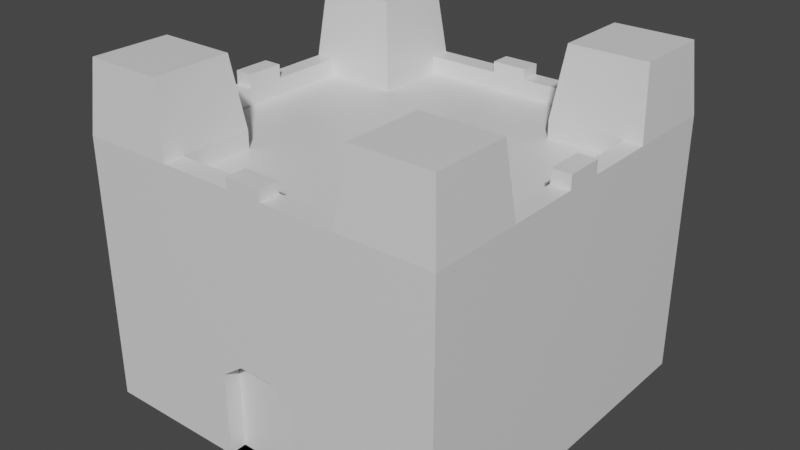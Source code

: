 # Source: Castle.blend  (saved by Blender 2.82.7; exported with 4.5.12 LTS)
import bpy
from mathutils import Matrix  # noqa: F401  (used for matrix-valued properties, if any)

bpy.ops.wm.read_factory_settings(use_empty=True)
scene = bpy.context.scene
scene.name = 'Scene'

# ---- collections
col_collection = bpy.data.collections.new('Collection'); scene.collection.children.link(col_collection)

# ---- materials (node trees are filled in below, after node groups)
mat_material = bpy.data.materials.new('Material')
mat_material.alpha_threshold = 0.0
mat_material.use_transparent_shadow = False
mat_material.line_color = (0.0, 0.0, 0.0, 1.0)

# ---- material node trees
mat_material.use_nodes = True; mat_material.node_tree.nodes.clear()
_N = mat_material.node_tree.nodes; _L = mat_material.node_tree.links
n0 = _N.new('ShaderNodeOutputMaterial'); n0.name = 'Material Output'; n0.location = (300, 300)
n1 = _N.new('ShaderNodeBsdfPrincipled'); n1.name = 'Principled BSDF'; n1.location = (10, 300)
n1.distribution = 'GGX'
n1.subsurface_method = 'BURLEY'
n1.inputs[2].default_value = 0.4
n1.inputs[3].default_value = 1.45
n1.inputs[27].default_value = (0.0, 0.0, 0.0, 1.0)
n1.inputs[28].default_value = 1.0
_L.new(n1.outputs[0], n0.inputs[0])
n0.is_active_output = True

# ---- world
world_world = bpy.data.worlds.new('World'); scene.world = world_world
world_world.use_nodes = True; world_world.node_tree.nodes.clear()
_N = world_world.node_tree.nodes; _L = world_world.node_tree.links
n0 = _N.new('ShaderNodeOutputWorld'); n0.name = 'World Output'; n0.location = (300, 300)
n1 = _N.new('ShaderNodeBackground'); n1.name = 'Background'; n1.location = (10, 300)
n1.inputs[0].default_value = (0.05088, 0.05088, 0.05088, 1.0)
_L.new(n1.outputs[0], n0.inputs[0])
n0.is_active_output = True
world_world.color = (0.05088, 0.05088, 0.05088)
world_world.use_sun_shadow = False
world_world.sun_shadow_jitter_overblur = 0.0

# ---- meshes
me_cube = bpy.data.meshes.new('Cube')
me_cube.from_pydata([(1.0, -0.5, -0.5043), (0.0, -0.5, 0.8326), (1.0, -1.0, 0.8326), (1.0, -1.0, -0.5043), (0.5, -1.0, 0.8326), (0.0, -0.5, -0.5043), (1.0, -0.5, 0.8326), (0.5, -1.0, -0.5043), (0.5, -0.5, 0.8326), (0.0, -1.0, 0.8326), (0.0, -1.0, -0.5043), (0.5, -0.5, -0.5043), (0.5, 0.0, -0.5043), (0.5, 0.0, 0.8326), (1.0, 0.0, 0.8326), (1.0, 0.0, -0.5043), (0.0, 0.0, -0.5043), (0.0, 0.0, 0.8326), (0.5, -0.8883, -0.5043), (0.5, -0.8883, 0.8326), (1.0, -0.8883, 0.8326), (1.0, -0.8883, -0.5043), (0.0, -0.8883, -0.5043), (0.0, -0.8883, 0.8326), (0.8983, -1.0, 0.8326), (0.8983, -1.0, -0.5043), (0.8983, -0.5, -0.5043), (0.8983, -0.5, 0.8326), (0.8983, 0.0, 0.8326), (0.8983, 0.0, -0.5043), (0.9679, -0.9674, 1.3), (0.8983, -0.8883, -0.5043), (1.0, -1.0, 0.9251), (0.5, -1.0, 0.9251), (1.0, -0.5, 0.9251), (0.5, -0.5, 0.9251), (0.0, -1.0, 0.9251), (1.0, 0.0, 0.9251), (0.5, -0.8883, 0.9251), (1.0, -0.8883, 0.9251), (0.0, -0.8883, 0.9251), (0.8983, -1.0, 0.9251), (0.8983, -0.5, 0.9251), (0.8983, 0.0, 0.9251), (0.09614, -0.5, -0.5043), (0.5479, -0.9674, 1.3), (0.9679, -0.5474, 1.3), (0.5479, -0.5474, 1.3), (0.5479, -0.8735, 1.3), (0.9679, -0.8735, 1.3), (0.8825, -0.9674, 1.3), (0.8825, -0.5474, 1.3), (0.8825, -0.8735, 1.3), (0.09614, -1.0, 0.8326), (0.09614, -0.5, 0.8326), (0.09614, -1.0, -0.5043), (0.09614, 0.0, 0.8326), (0.09614, 0.0, -0.5043), (0.09614, -0.8883, 0.8326), (0.09614, -0.8883, -0.5043), (0.09614, -1.0, 0.9251), (0.09614, -0.8883, 0.9251), (0.0, -0.1021, 0.8326), (0.0, -0.1021, -0.5043), (1.0, -0.1021, 0.8326), (1.0, -0.1021, -0.5043), (0.5, -0.1021, 0.8326), (0.5, -0.1021, -0.5043), (0.8983, -0.1021, 0.8326), (0.8983, -0.1021, -0.5043), (1.0, -0.1021, 0.9251), (0.8983, -0.1021, 0.9251), (0.09614, -0.1021, 0.8326), (0.09614, -0.1021, -0.5043), (1.0, 0.0, 0.9985), (0.8983, 0.0, 0.9985), (1.0, -0.1021, 0.9985), (0.8983, -0.1021, 0.9985), (0.0, -1.0, 0.9836), (0.0, -0.8883, 0.9836), (0.09614, -1.0, 0.9836), (0.09614, -0.8883, 0.9836), (0.5, -1.0, 0.03836), (1.0, -1.0, 0.03836), (1.0, -0.5, 0.03836), (0.0, -1.0, 0.03836), (1.0, 0.0, 0.03836), (1.0, -0.8883, 0.03836), (0.8983, -1.0, 0.03836), (0.09614, -1.0, 0.03836), (1.0, -0.1021, 0.03836), (0.2148, -0.5, 0.8326), (0.2148, -1.0, -0.5043), (0.2148, 0.0, 0.8326), (0.2148, -0.8883, 0.8326), (0.2148, -0.8883, 0.9251), (0.2148, -0.5, -0.5043), (0.2148, -1.0, 0.8326), (0.2148, 0.0, -0.5043), (0.2148, -0.8883, -0.5043), (0.2148, -1.0, 0.9251), (0.2148, -0.1021, 0.8326), (0.2148, -0.1021, -0.5043), (0.2148, -1.0, -0.04869), (0.0, -0.9082, 0.03836), (0.0, -0.9082, -0.5043), (0.09614, -0.9082, -0.5043), (0.09614, -0.9082, 0.03836), (0.2148, -0.9082, -0.04869), (0.2148, -0.9082, -0.5043)], [], [(99, 18, 7, 92), (31, 21, 3, 25), (87, 20, 2, 83), (102, 67, 11, 96), (88, 24, 4, 82), (27, 8, 35, 42), (89, 53, 9, 85), (2, 20, 39, 32), (69, 65, 0, 26), (90, 64, 6, 84), (68, 66, 8, 27), (72, 62, 1, 54), (54, 1, 23, 58), (14, 28, 43, 37), (84, 6, 20, 87), (26, 0, 21, 31), (96, 11, 18, 99), (11, 26, 31, 18), (58, 23, 40, 61), (97, 4, 33, 100), (67, 69, 26, 11), (4, 24, 41, 33), (83, 2, 24, 88), (18, 31, 25, 7), (33, 41, 50, 45), (40, 36, 78, 79), (41, 32, 30, 50), (34, 42, 51, 46), (70, 71, 42, 34), (39, 34, 46, 49), (68, 27, 42, 71), (24, 2, 32, 41), (8, 19, 38, 35), (64, 14, 37, 70), (23, 9, 36, 40), (20, 6, 34, 39), (52, 48, 45, 50), (51, 47, 48, 52), (46, 51, 52, 49), (49, 52, 50, 30), (35, 38, 48, 47), (42, 35, 47, 51), (32, 39, 49, 30), (38, 33, 45, 48), (95, 61, 60, 100), (9, 53, 60, 36), (94, 58, 61, 95), (5, 44, 59, 22), (91, 54, 58, 94), (101, 72, 54, 91), (103, 97, 53, 89), (63, 73, 44, 5), (22, 59, 55, 10), (16, 57, 73, 63), (93, 56, 72, 101), (6, 64, 70, 34), (28, 68, 71, 43), (71, 70, 76, 77), (12, 29, 69, 67), (56, 17, 62, 72), (28, 13, 66, 68), (86, 14, 64, 90), (29, 15, 65, 69), (98, 12, 67, 102), (74, 75, 77, 76), (37, 43, 75, 74), (70, 37, 74, 76), (43, 71, 77, 75), (81, 79, 78, 80), (61, 40, 79, 81), (60, 61, 81, 80), (36, 60, 80, 78), (15, 86, 90, 65), (92, 103, 108, 109), (3, 83, 88, 25), (0, 84, 87, 21), (65, 90, 84, 0), (103, 89, 107, 108), (25, 88, 82, 7), (21, 87, 83, 3), (7, 82, 103, 92), (57, 98, 102, 73), (13, 93, 101, 66), (82, 4, 97, 103), (66, 101, 91, 8), (8, 91, 94, 19), (19, 94, 95, 38), (38, 95, 100, 33), (53, 97, 100, 60), (44, 96, 99, 59), (73, 102, 96, 44), (59, 99, 92, 55), (109, 108, 107, 106), (106, 107, 104, 105), (10, 55, 106, 105), (55, 92, 109, 106), (89, 85, 104, 107)])
_uv = me_cube.uv_layers.new(name='UVMap')
_uv.uv.foreach_set('vector', [0.2768, 0.736, 0.3125, 0.736, 0.3125, 0.75, 0.2768, 0.75, 0.3623, 0.736, 0.375, 0.736, 0.375, 0.75, 0.3623, 0.75, 0.4765, 0.736, 0.625, 0.736, 0.625, 0.75, 0.4765, 0.75, 0.2768, 0.6378, 0.3125, 0.6378, 0.3125, 0.6875, 0.2768, 0.6875, 0.4765, 0.7627, 0.625, 0.7627, 0.625, 0.8125, 0.4765, 0.8125, 0.6377, 0.6875, 0.6875, 0.6875, 0.6875, 0.6875, 0.6377, 0.6875, 0.4765, 0.863, 0.625, 0.863, 0.625, 0.875, 0.4765, 0.875, 0.625, 0.75, 0.625, 0.736, 0.625, 0.736, 0.625, 0.75, 0.3623, 0.6378, 0.375, 0.6378, 0.375, 0.6875, 0.3623, 0.6875, 0.4765, 0.6378, 0.625, 0.6378, 0.625, 0.6875, 0.4765, 0.6875, 0.6377, 0.6378, 0.6875, 0.6378, 0.6875, 0.6875, 0.6377, 0.6875, 0.738, 0.6378, 0.75, 0.6378, 0.75, 0.6875, 0.738, 0.6875, 0.738, 0.6875, 0.75, 0.6875, 0.75, 0.736, 0.738, 0.736, 0.0, 0.0, 0.0, 0.0, 0.0, 0.0, 0.0, 0.0, 0.4765, 0.6875, 0.625, 0.6875, 0.625, 0.736, 0.4765, 0.736, 0.3623, 0.6875, 0.375, 0.6875, 0.375, 0.736, 0.3623, 0.736, 0.2768, 0.6875, 0.3125, 0.6875, 0.3125, 0.736, 0.2768, 0.736, 0.3125, 0.6875, 0.3623, 0.6875, 0.3623, 0.736, 0.3125, 0.736, 0.738, 0.736, 0.75, 0.736, 0.75, 0.736, 0.738, 0.736, 0.625, 0.8482, 0.625, 0.8125, 0.625, 0.8125, 0.625, 0.8482, 0.3125, 0.6378, 0.3623, 0.6378, 0.3623, 0.6875, 0.3125, 0.6875, 0.625, 0.8125, 0.625, 0.7627, 0.625, 0.7627, 0.625, 0.8125, 0.4765, 0.75, 0.625, 0.75, 0.625, 0.7627, 0.4765, 0.7627, 0.3125, 0.736, 0.3623, 0.736, 0.3623, 0.75, 0.3125, 0.75, 0.625, 0.8125, 0.625, 0.7627, 0.625, 0.7627, 0.625, 0.8125, 0.0, 0.0, 0.0, 0.0, 0.0, 0.0, 0.0, 0.0, 0.625, 0.7627, 0.625, 0.75, 0.625, 0.75, 0.625, 0.7627, 0.625, 0.6875, 0.6377, 0.6875, 0.6377, 0.6875, 0.625, 0.6875, 0.625, 0.6378, 0.6377, 0.6378, 0.6377, 0.6875, 0.625, 0.6875, 0.625, 0.736, 0.625, 0.6875, 0.625, 0.6875, 0.625, 0.736, 0.6377, 0.6378, 0.6377, 0.6875, 0.6377, 0.6875, 0.6377, 0.6378, 0.625, 0.7627, 0.625, 0.75, 0.625, 0.75, 0.625, 0.7627, 0.6875, 0.6875, 0.6875, 0.736, 0.6875, 0.736, 0.6875, 0.6875, 0.625, 0.6378, 0.625, 0.625, 0.625, 0.625, 0.625, 0.6378, 0.0, 0.0, 0.0, 0.0, 0.0, 0.0, 0.0, 0.0, 0.625, 0.736, 0.625, 0.6875, 0.625, 0.6875, 0.625, 0.736, 0.6377, 0.736, 0.6875, 0.736, 0.6875, 0.75, 0.6377, 0.75, 0.6377, 0.6875, 0.6875, 0.6875, 0.6875, 0.736, 0.6377, 0.736, 0.625, 0.6875, 0.6377, 0.6875, 0.6377, 0.736, 0.625, 0.736, 0.625, 0.736, 0.6377, 0.736, 0.6377, 0.75, 0.625, 0.75, 0.6875, 0.6875, 0.6875, 0.736, 0.6875, 0.736, 0.6875, 0.6875, 0.6377, 0.6875, 0.6875, 0.6875, 0.6875, 0.6875, 0.6377, 0.6875, 0.625, 0.75, 0.625, 0.736, 0.625, 0.736, 0.625, 0.75, 0.6875, 0.736, 0.6875, 0.75, 0.6875, 0.75, 0.6875, 0.736, 0.7232, 0.736, 0.738, 0.736, 0.738, 0.75, 0.7232, 0.75, 0.625, 0.875, 0.625, 0.863, 0.625, 0.863, 0.625, 0.875, 0.7232, 0.736, 0.738, 0.736, 0.738, 0.736, 0.7232, 0.736, 0.25, 0.6875, 0.262, 0.6875, 0.262, 0.736, 0.25, 0.736, 0.7232, 0.6875, 0.738, 0.6875, 0.738, 0.736, 0.7232, 0.736, 0.7232, 0.6378, 0.738, 0.6378, 0.738, 0.6875, 0.7232, 0.6875, 0.4765, 0.8482, 0.625, 0.8482, 0.625, 0.863, 0.4765, 0.863, 0.25, 0.6378, 0.262, 0.6378, 0.262, 0.6875, 0.25, 0.6875, 0.25, 0.736, 0.262, 0.736, 0.262, 0.75, 0.25, 0.75, 0.25, 0.625, 0.262, 0.625, 0.262, 0.6378, 0.25, 0.6378, 0.7232, 0.625, 0.738, 0.625, 0.738, 0.6378, 0.7232, 0.6378, 0.625, 0.6875, 0.625, 0.6378, 0.625, 0.6378, 0.625, 0.6875, 0.6377, 0.625, 0.6377, 0.6378, 0.6377, 0.6378, 0.6377, 0.625, 0.6377, 0.6378, 0.625, 0.6378, 0.625, 0.6378, 0.6377, 0.6378, 0.3125, 0.625, 0.3623, 0.625, 0.3623, 0.6378, 0.3125, 0.6378, 0.738, 0.625, 0.75, 0.625, 0.75, 0.6378, 0.738, 0.6378, 0.6377, 0.625, 0.6875, 0.625, 0.6875, 0.6378, 0.6377, 0.6378, 0.4765, 0.625, 0.625, 0.625, 0.625, 0.6378, 0.4765, 0.6378, 0.3623, 0.625, 0.375, 0.625, 0.375, 0.6378, 0.3623, 0.6378, 0.2768, 0.625, 0.3125, 0.625, 0.3125, 0.6378, 0.2768, 0.6378, 0.625, 0.625, 0.6377, 0.625, 0.6377, 0.6378, 0.625, 0.6378, 0.0, 0.0, 0.0, 0.0, 0.0, 0.0, 0.0, 0.0, 0.625, 0.6378, 0.625, 0.625, 0.625, 0.625, 0.625, 0.6378, 0.6377, 0.625, 0.6377, 0.6378, 0.6377, 0.6378, 0.6377, 0.625, 0.738, 0.736, 0.75, 0.736, 0.75, 0.75, 0.738, 0.75, 0.738, 0.736, 0.75, 0.736, 0.75, 0.736, 0.738, 0.736, 0.738, 0.75, 0.738, 0.736, 0.738, 0.736, 0.738, 0.75, 0.625, 0.875, 0.625, 0.863, 0.625, 0.863, 0.625, 0.875, 0.375, 0.625, 0.4765, 0.625, 0.4765, 0.6378, 0.375, 0.6378, 0.375, 0.8482, 0.4765, 0.8482, 0.4765, 0.8482, 0.375, 0.8482, 0.375, 0.75, 0.4765, 0.75, 0.4765, 0.7627, 0.375, 0.7627, 0.375, 0.6875, 0.4765, 0.6875, 0.4765, 0.736, 0.375, 0.736, 0.375, 0.6378, 0.4765, 0.6378, 0.4765, 0.6875, 0.375, 0.6875, 0.4765, 0.8482, 0.4765, 0.863, 0.4765, 0.863, 0.4765, 0.8482, 0.375, 0.7627, 0.4765, 0.7627, 0.4765, 0.8125, 0.375, 0.8125, 0.375, 0.736, 0.4765, 0.736, 0.4765, 0.75, 0.375, 0.75, 0.375, 0.8125, 0.4765, 0.8125, 0.4765, 0.8482, 0.375, 0.8482, 0.262, 0.625, 0.2768, 0.625, 0.2768, 0.6378, 0.262, 0.6378, 0.6875, 0.625, 0.7232, 0.625, 0.7232, 0.6378, 0.6875, 0.6378, 0.4765, 0.8125, 0.625, 0.8125, 0.625, 0.8482, 0.4765, 0.8482, 0.6875, 0.6378, 0.7232, 0.6378, 0.7232, 0.6875, 0.6875, 0.6875, 0.6875, 0.6875, 0.7232, 0.6875, 0.7232, 0.736, 0.6875, 0.736, 0.6875, 0.736, 0.7232, 0.736, 0.7232, 0.736, 0.6875, 0.736, 0.6875, 0.736, 0.7232, 0.736, 0.7232, 0.75, 0.6875, 0.75, 0.625, 0.863, 0.625, 0.8482, 0.625, 0.8482, 0.625, 0.863, 0.262, 0.6875, 0.2768, 0.6875, 0.2768, 0.736, 0.262, 0.736, 0.262, 0.6378, 0.2768, 0.6378, 0.2768, 0.6875, 0.262, 0.6875, 0.262, 0.736, 0.2768, 0.736, 0.2768, 0.75, 0.262, 0.75, 0.375, 0.8482, 0.4765, 0.8482, 0.4765, 0.863, 0.375, 0.863, 0.375, 0.863, 0.4765, 0.863, 0.4765, 0.875, 0.375, 0.875, 0.25, 0.75, 0.262, 0.75, 0.262, 0.75, 0.25, 0.75, 0.262, 0.75, 0.2768, 0.75, 0.2768, 0.75, 0.262, 0.75, 0.4765, 0.863, 0.4765, 0.875, 0.4765, 0.875, 0.4765, 0.863])
me_cube.materials.append(mat_material)
me_cube.use_remesh_preserve_volume = False
me_cube.use_remesh_preserve_attributes = False
me_cube.use_mirror_vertex_groups = False
me_cube.update()

# ---- objects
ob_cube = bpy.data.objects.new('Cube', me_cube)

# ---- transforms, parenting, visibility, modifiers, constraints
ob_cube.location = (0.0, 0.0, 0.0)
ob_cube.scale = (10.0, 10.0, 10.0)
ob_cube.lock_rotations_4d = False
ob_cube.empty_display_type = 'ARROWS'
ob_cube.lineart.crease_threshold = 0.0
_m = ob_cube.modifiers.new('Mirror', 'MIRROR')
_m.use_axis = (True, True, False)

# ---- collection membership
col_collection.objects.link(ob_cube)

# ---- scene / render settings (as saved in the file)
scene.frame_start = 1; scene.frame_end = 250; scene.frame_set(1)
scene.render.engine = 'BLENDER_EEVEE_NEXT'
scene.cycles.use_denoising = False
scene.cycles.samples = 128
scene.cycles.sampling_pattern = 'TABULATED_SOBOL'
scene.cycles.use_adaptive_sampling = False
scene.cycles.use_light_tree = False
scene.view_settings.view_transform = 'Filmic'
bpy.context.view_layer.update()

# ---- added for rendering (the .blend has no active camera and no usable light): camera, sun
cam_auto = bpy.data.cameras.new('AutoCamera')
cam_auto.lens = 50.0
cam_auto.sensor_width = 36.0
cam_auto.clip_end = 1000.0
ob_auto_camera = bpy.data.objects.new('AutoCamera', cam_auto)
scene.collection.objects.link(ob_auto_camera)
ob_auto_camera.location = (31.0427, -37.2512, 28.8151)
ob_auto_camera.rotation_euler = (1.09748, -7.21219e-08, 0.694738)
scene.camera = ob_auto_camera
light_auto_sun = bpy.data.lights.new('AutoSun', 'SUN')
light_auto_sun.energy = 3.0
light_auto_sun.angle = 0.0523599
ob_auto_sun = bpy.data.objects.new('AutoSun', light_auto_sun)
scene.collection.objects.link(ob_auto_sun)
ob_auto_sun.rotation_euler = (0.872665, 0.174533, 0.523599)
bpy.context.view_layer.update()
